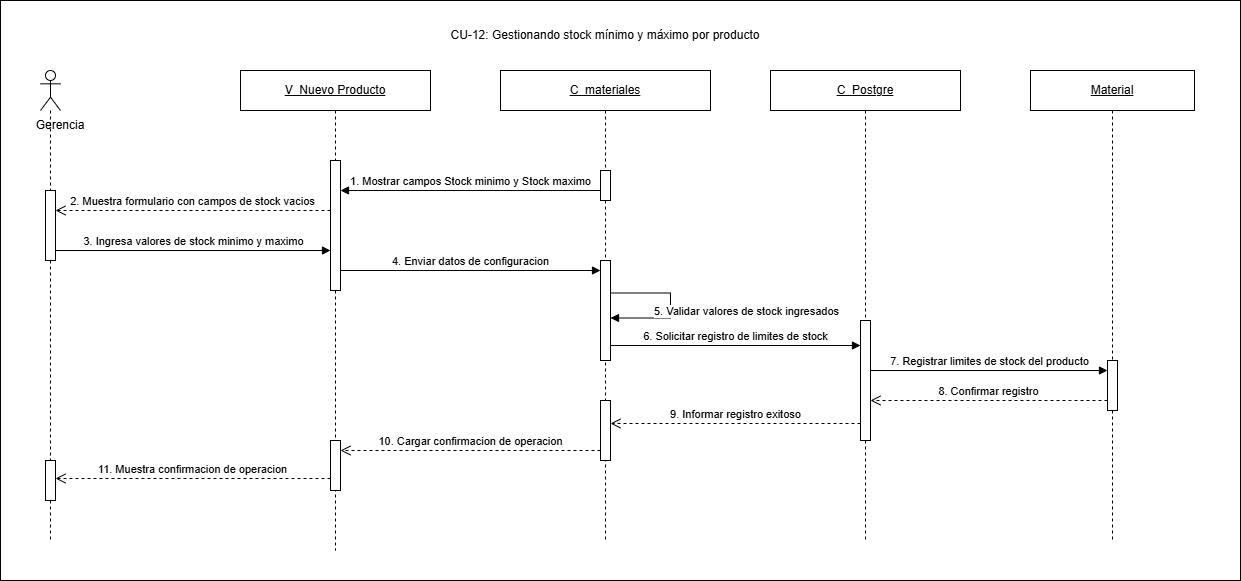

The diagram above was exported from draw.io. Its source (the exported page's mxGraphModel, read from the mxfile embedded in the PNG):
<mxGraphModel dx="2163" dy="791" grid="1" gridSize="10" guides="1" tooltips="1" connect="1" arrows="1" fold="1" page="1" pageScale="1" pageWidth="827" pageHeight="1169" math="0" shadow="0">
  <root>
    <mxCell id="0" />
    <mxCell id="1" parent="0" />
    <mxCell id="yCWCbHp3HITKN0IY5zTh-1" parent="1" style="rounded=0;whiteSpace=wrap;html=1;" value="" vertex="1">
      <mxGeometry height="580" width="1240" x="-40" y="30" as="geometry" />
    </mxCell>
    <mxCell id="mXMfy53NFGEDhbi5y65i-1" parent="1" style="text;html=1;whiteSpace=wrap;strokeColor=none;fillColor=none;align=center;verticalAlign=middle;rounded=0;" value="CU-12: Gestionando stock mínimo y máximo por producto" vertex="1">
      <mxGeometry height="30" width="380" x="375" y="50" as="geometry" />
    </mxCell>
    <mxCell id="mXMfy53NFGEDhbi5y65i-2" parent="1" style="text;html=1;whiteSpace=wrap;strokeColor=none;fillColor=none;align=center;verticalAlign=middle;rounded=0;" value="Gerencia" vertex="1">
      <mxGeometry height="30" width="80" x="-20" y="140" as="geometry" />
    </mxCell>
    <mxCell id="mXMfy53NFGEDhbi5y65i-3" parent="1" style="shape=umlLifeline;perimeter=lifelinePerimeter;whiteSpace=wrap;html=1;container=1;dropTarget=0;collapsible=0;recursiveResize=0;outlineConnect=0;portConstraint=eastwest;participant=umlActor;" value="" vertex="1">
      <mxGeometry height="470" width="20" y="100" as="geometry" />
    </mxCell>
    <mxCell id="mXMfy53NFGEDhbi5y65i-4" parent="mXMfy53NFGEDhbi5y65i-3" style="html=1;points=[[0,0,0,0,5],[0,1,0,0,-5],[1,0,0,0,5],[1,1,0,0,-5]];perimeter=orthogonalPerimeter;outlineConnect=0;targetShapes=umlLifeline;portConstraint=eastwest;" value="" vertex="1">
      <mxGeometry height="70" width="10" x="5" y="120" as="geometry" />
    </mxCell>
    <mxCell id="Iq9ONOLl96ibfF5B0qxD-4" parent="mXMfy53NFGEDhbi5y65i-3" style="html=1;points=[[0,0,0,0,5],[0,1,0,0,-5],[1,0,0,0,5],[1,1,0,0,-5]];perimeter=orthogonalPerimeter;outlineConnect=0;targetShapes=umlLifeline;portConstraint=eastwest;" value="" vertex="1">
      <mxGeometry height="40" width="10" x="5" y="390" as="geometry" />
    </mxCell>
    <mxCell id="mXMfy53NFGEDhbi5y65i-5" parent="1" style="shape=umlLifeline;perimeter=lifelinePerimeter;whiteSpace=wrap;html=1;container=1;dropTarget=0;collapsible=0;recursiveResize=0;outlineConnect=0;portConstraint=eastwest;" value="&lt;u&gt;V_Nuevo Producto&lt;/u&gt;" vertex="1">
      <mxGeometry height="480" width="190" x="200" y="100" as="geometry" />
    </mxCell>
    <mxCell id="mXMfy53NFGEDhbi5y65i-6" parent="mXMfy53NFGEDhbi5y65i-5" style="html=1;points=[[0,0,0,0,5],[0,1,0,0,-5],[1,0,0,0,5],[1,1,0,0,-5]];perimeter=orthogonalPerimeter;outlineConnect=0;targetShapes=umlLifeline;portConstraint=eastwest;" value="" vertex="1">
      <mxGeometry height="130" width="10" x="90" y="90" as="geometry" />
    </mxCell>
    <mxCell id="Iq9ONOLl96ibfF5B0qxD-3" parent="mXMfy53NFGEDhbi5y65i-5" style="html=1;points=[[0,0,0,0,5],[0,1,0,0,-5],[1,0,0,0,5],[1,1,0,0,-5]];perimeter=orthogonalPerimeter;outlineConnect=0;targetShapes=umlLifeline;portConstraint=eastwest;" value="" vertex="1">
      <mxGeometry height="50" width="10" x="90" y="370" as="geometry" />
    </mxCell>
    <mxCell id="mXMfy53NFGEDhbi5y65i-7" parent="1" style="shape=umlLifeline;perimeter=lifelinePerimeter;whiteSpace=wrap;html=1;container=1;dropTarget=0;collapsible=0;recursiveResize=0;outlineConnect=0;portConstraint=eastwest;" value="&lt;u&gt;C_materiales&lt;/u&gt;" vertex="1">
      <mxGeometry height="470" width="210" x="460" y="100" as="geometry" />
    </mxCell>
    <mxCell id="mXMfy53NFGEDhbi5y65i-8" parent="mXMfy53NFGEDhbi5y65i-7" style="html=1;points=[[0,0,0,0,5],[0,1,0,0,-5],[1,0,0,0,5],[1,1,0,0,-5]];perimeter=orthogonalPerimeter;outlineConnect=0;targetShapes=umlLifeline;portConstraint=eastwest;" value="" vertex="1">
      <mxGeometry height="60" width="10" x="100" y="330" as="geometry" />
    </mxCell>
    <mxCell id="Iq9ONOLl96ibfF5B0qxD-1" parent="mXMfy53NFGEDhbi5y65i-7" style="html=1;points=[[0,0,0,0,5],[0,1,0,0,-5],[1,0,0,0,5],[1,1,0,0,-5]];perimeter=orthogonalPerimeter;outlineConnect=0;targetShapes=umlLifeline;portConstraint=eastwest;" value="" vertex="1">
      <mxGeometry height="30" width="10" x="100" y="100" as="geometry" />
    </mxCell>
    <mxCell id="Iq9ONOLl96ibfF5B0qxD-2" parent="mXMfy53NFGEDhbi5y65i-7" style="html=1;points=[[0,0,0,0,5],[0,1,0,0,-5],[1,0,0,0,5],[1,1,0,0,-5]];perimeter=orthogonalPerimeter;outlineConnect=0;targetShapes=umlLifeline;portConstraint=eastwest;" value="" vertex="1">
      <mxGeometry height="100" width="10" x="100" y="190" as="geometry" />
    </mxCell>
    <mxCell id="mXMfy53NFGEDhbi5y65i-9" parent="1" style="shape=umlLifeline;perimeter=lifelinePerimeter;whiteSpace=wrap;html=1;container=1;dropTarget=0;collapsible=0;recursiveResize=0;outlineConnect=0;portConstraint=eastwest;" value="&lt;u&gt;C_&lt;/u&gt;&lt;u&gt;Postgre&lt;/u&gt;" vertex="1">
      <mxGeometry height="470" width="190" x="730" y="100" as="geometry" />
    </mxCell>
    <mxCell id="mXMfy53NFGEDhbi5y65i-10" parent="mXMfy53NFGEDhbi5y65i-9" style="html=1;points=[[0,0,0,0,5],[0,1,0,0,-5],[1,0,0,0,5],[1,1,0,0,-5]];perimeter=orthogonalPerimeter;outlineConnect=0;targetShapes=umlLifeline;portConstraint=eastwest;" value="" vertex="1">
      <mxGeometry height="120" width="10" x="90" y="250" as="geometry" />
    </mxCell>
    <mxCell id="mXMfy53NFGEDhbi5y65i-11" parent="1" style="shape=umlLifeline;perimeter=lifelinePerimeter;whiteSpace=wrap;html=1;container=1;dropTarget=0;collapsible=0;recursiveResize=0;outlineConnect=0;portConstraint=eastwest;" value="&lt;u&gt;Material&lt;/u&gt;" vertex="1">
      <mxGeometry height="470" width="164" x="990" y="100" as="geometry" />
    </mxCell>
    <mxCell id="mXMfy53NFGEDhbi5y65i-12" parent="mXMfy53NFGEDhbi5y65i-11" style="html=1;points=[[0,0,0,0,5],[0,1,0,0,-5],[1,0,0,0,5],[1,1,0,0,-5]];perimeter=orthogonalPerimeter;outlineConnect=0;targetShapes=umlLifeline;portConstraint=eastwest;" value="" vertex="1">
      <mxGeometry height="50" width="10" x="77" y="290" as="geometry" />
    </mxCell>
    <mxCell id="mXMfy53NFGEDhbi5y65i-13" edge="1" parent="1" style="html=1;verticalAlign=bottom;endArrow=block;curved=0;rounded=0;" target="mXMfy53NFGEDhbi5y65i-6" value="1. Mostrar campos Stock minimo y Stock maximo">
      <mxGeometry relative="1" as="geometry">
        <mxPoint x="560" y="220" as="sourcePoint" />
        <mxPoint x="317.5" y="220" as="targetPoint" />
      </mxGeometry>
    </mxCell>
    <mxCell id="mXMfy53NFGEDhbi5y65i-14" edge="1" parent="1" style="html=1;verticalAlign=bottom;endArrow=open;dashed=1;endSize=8;curved=0;rounded=0;" value="2. Muestra formulario con campos de stock vacios">
      <mxGeometry relative="1" as="geometry">
        <mxPoint x="290" y="240" as="sourcePoint" />
        <mxPoint x="15" y="240" as="targetPoint" />
      </mxGeometry>
    </mxCell>
    <mxCell id="mXMfy53NFGEDhbi5y65i-15" edge="1" parent="1" style="html=1;verticalAlign=bottom;endArrow=block;curved=0;rounded=0;" value="3. Ingresa valores de stock minimo y maximo">
      <mxGeometry relative="1" as="geometry">
        <mxPoint x="15" y="280" as="sourcePoint" />
        <mxPoint x="290" y="280" as="targetPoint" />
      </mxGeometry>
    </mxCell>
    <mxCell id="mXMfy53NFGEDhbi5y65i-16" edge="1" parent="1" source="mXMfy53NFGEDhbi5y65i-6" style="html=1;verticalAlign=bottom;endArrow=block;curved=0;rounded=0;" value="4. Enviar datos de configuracion">
      <mxGeometry relative="1" as="geometry">
        <mxPoint x="310" y="300" as="sourcePoint" />
        <mxPoint x="560" y="300" as="targetPoint" />
      </mxGeometry>
    </mxCell>
    <mxCell id="mXMfy53NFGEDhbi5y65i-17" edge="1" parent="1" style="html=1;align=left;spacingLeft=2;endArrow=block;rounded=0;edgeStyle=orthogonalEdgeStyle;curved=0;" value="5. Validar valores de stock ingresados">
      <mxGeometry relative="1" x="0.4481" y="-7" as="geometry">
        <mxPoint as="offset" />
        <Array as="points">
          <mxPoint x="630" y="323" />
          <mxPoint x="630" y="347" />
        </Array>
        <mxPoint x="570" y="322.5" as="sourcePoint" />
        <mxPoint x="570" y="347.5" as="targetPoint" />
      </mxGeometry>
    </mxCell>
    <mxCell id="mXMfy53NFGEDhbi5y65i-18" edge="1" parent="1" style="html=1;verticalAlign=bottom;endArrow=block;curved=0;rounded=0;" value="6. Solicitar registro de limites de stock">
      <mxGeometry relative="1" as="geometry">
        <mxPoint x="570" y="375" as="sourcePoint" />
        <mxPoint x="820" y="375" as="targetPoint" />
      </mxGeometry>
    </mxCell>
    <mxCell id="mXMfy53NFGEDhbi5y65i-19" edge="1" parent="1" style="html=1;verticalAlign=bottom;endArrow=block;curved=0;rounded=0;" value="7. Registrar limites de stock del producto">
      <mxGeometry relative="1" as="geometry">
        <mxPoint x="830" y="400" as="sourcePoint" />
        <mxPoint x="1067" y="400" as="targetPoint" />
      </mxGeometry>
    </mxCell>
    <mxCell id="mXMfy53NFGEDhbi5y65i-20" edge="1" parent="1" source="mXMfy53NFGEDhbi5y65i-12" style="html=1;verticalAlign=bottom;endArrow=open;dashed=1;endSize=8;curved=0;rounded=0;" target="mXMfy53NFGEDhbi5y65i-10" value="8. Confirmar registro">
      <mxGeometry relative="1" as="geometry">
        <Array as="points">
          <mxPoint x="1030" y="430" />
        </Array>
        <mxPoint x="1060" y="428" as="sourcePoint" />
        <mxPoint x="835" y="428" as="targetPoint" />
      </mxGeometry>
    </mxCell>
    <mxCell id="mXMfy53NFGEDhbi5y65i-21" edge="1" parent="1" style="html=1;verticalAlign=bottom;endArrow=open;dashed=1;endSize=8;curved=0;rounded=0;" target="mXMfy53NFGEDhbi5y65i-8" value="9. Informar registro exitoso">
      <mxGeometry relative="1" as="geometry">
        <mxPoint x="820" y="453" as="sourcePoint" />
        <mxPoint x="575" y="453" as="targetPoint" />
      </mxGeometry>
    </mxCell>
    <mxCell id="mXMfy53NFGEDhbi5y65i-22" edge="1" parent="1" style="html=1;verticalAlign=bottom;endArrow=open;dashed=1;endSize=8;curved=0;rounded=0;" target="Iq9ONOLl96ibfF5B0qxD-3" value="10. Cargar confirmacion de operacion">
      <mxGeometry relative="1" as="geometry">
        <mxPoint x="560" y="480" as="sourcePoint" />
        <mxPoint x="310" y="480" as="targetPoint" />
      </mxGeometry>
    </mxCell>
    <mxCell id="mXMfy53NFGEDhbi5y65i-23" edge="1" parent="1" style="html=1;verticalAlign=bottom;endArrow=open;dashed=1;endSize=8;curved=0;rounded=0;" target="Iq9ONOLl96ibfF5B0qxD-4" value="11. Muestra confirmacion de operacion">
      <mxGeometry relative="1" as="geometry">
        <mxPoint x="290" y="508" as="sourcePoint" />
        <mxPoint x="20" y="510" as="targetPoint" />
      </mxGeometry>
    </mxCell>
  </root>
</mxGraphModel>